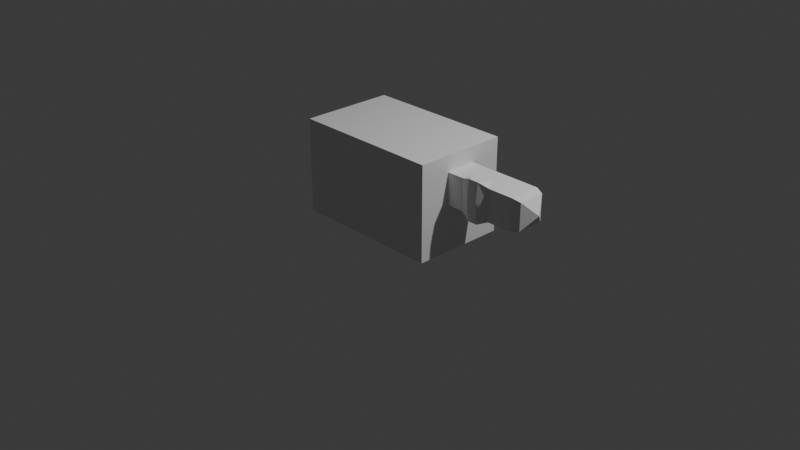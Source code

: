 # Source: eve0.1.blend  (saved by Blender 4.0.36; exported with 4.5.12 LTS)
import bpy
from mathutils import Matrix  # noqa: F401  (used for matrix-valued properties, if any)

bpy.ops.wm.read_factory_settings(use_empty=True)
scene = bpy.context.scene
scene.name = 'Scene'

# ---- collections
col_collection = bpy.data.collections.new('Collection'); scene.collection.children.link(col_collection)

# ---- materials (node trees are filled in below, after node groups)
mat_material = bpy.data.materials.new('Material')
mat_material.alpha_threshold = 0.0
mat_material.use_transparent_shadow = False
mat_material.roughness = 0.5
mat_material.line_color = (0.0, 0.0, 0.0, 1.0)

# ---- node groups
ng_auto_smooth = bpy.data.node_groups.new('Auto Smooth', 'GeometryNodeTree')
_s = ng_auto_smooth.interface.new_socket(name='Geometry', in_out='OUTPUT', socket_type='NodeSocketGeometry')
_s = ng_auto_smooth.interface.new_socket(name='Geometry', in_out='INPUT', socket_type='NodeSocketGeometry')
_s = ng_auto_smooth.interface.new_socket(name='Angle', in_out='INPUT', socket_type='NodeSocketFloat')
_s.subtype = 'ANGLE'
_s.min_value = 0.0
_s.max_value = 3.142
ng_auto_smooth.is_modifier = True
_N = ng_auto_smooth.nodes; _L = ng_auto_smooth.links
n0 = _N.new('NodeGroupOutput'); n0.name = 'Group Output'; n0.location = (480, -100)
n1 = _N.new('NodeGroupInput'); n1.name = 'Group Input'; n1.location = (-420, -300)
n2 = _N.new('NodeGroupInput'); n2.name = 'Group Input.001'; n2.location = (-60, -100)
n3 = _N.new('GeometryNodeSetShadeSmooth'); n3.name = 'Set Shade Smooth'; n3.location = (120, -100)
n3.domain = 'EDGE'
n4 = _N.new('GeometryNodeSetShadeSmooth'); n4.name = 'Set Shade Smooth.001'; n4.location = (300, -100)
n5 = _N.new('GeometryNodeInputMeshEdgeAngle'); n5.name = 'Edge Angle'; n5.location = (-420, -220)
n6 = _N.new('GeometryNodeInputEdgeSmooth'); n6.name = 'Is Edge Smooth'; n6.location = (-60, -160)
n7 = _N.new('GeometryNodeInputShadeSmooth'); n7.name = 'Is Face Smooth'; n7.location = (-240, -340)
n8 = _N.new('FunctionNodeBooleanMath'); n8.name = 'Boolean Math'; n8.location = (-60, -220)
n9 = _N.new('FunctionNodeCompare'); n9.name = 'Compare'; n9.location = (-240, -180)
n9.operation = 'LESS_EQUAL'
_L.new(n5.outputs[0], n9.inputs[0])
_L.new(n4.outputs[0], n0.inputs[0])
_L.new(n1.outputs[1], n9.inputs[1])
_L.new(n9.outputs[0], n8.inputs[0])
_L.new(n7.outputs[0], n8.inputs[1])
_L.new(n2.outputs[0], n3.inputs[0])
_L.new(n6.outputs[0], n3.inputs[1])
_L.new(n3.outputs[0], n4.inputs[0])
_L.new(n8.outputs[0], n3.inputs[2])
n0.is_active_output = True

# ---- material node trees
mat_material.use_nodes = True; mat_material.node_tree.nodes.clear()
_N = mat_material.node_tree.nodes; _L = mat_material.node_tree.links
n0 = _N.new('ShaderNodeOutputMaterial'); n0.name = 'Material Output'; n0.location = (300, 300)
n1 = _N.new('ShaderNodeBsdfPrincipled'); n1.name = 'Principled BSDF'; n1.location = (10, 300)
n1.inputs[3].default_value = 1.45
_L.new(n1.outputs[0], n0.inputs[0])
n0.is_active_output = True

# ---- world
world_world = bpy.data.worlds.new('World'); scene.world = world_world
world_world.use_nodes = True; world_world.node_tree.nodes.clear()
_N = world_world.node_tree.nodes; _L = world_world.node_tree.links
n0 = _N.new('ShaderNodeOutputWorld'); n0.name = 'World Output'; n0.location = (300, 300)
n1 = _N.new('ShaderNodeBackground'); n1.name = 'Background'; n1.location = (10, 300)
n1.inputs[0].default_value = (0.05088, 0.05088, 0.05088, 1.0)
_L.new(n1.outputs[0], n0.inputs[0])
n0.is_active_output = True
world_world.color = (0.05088, 0.05088, 0.05088)
world_world.use_sun_shadow = False
world_world.sun_shadow_jitter_overblur = 0.0

# ---- cameras
cam_camera = bpy.data.cameras.new('Camera')
cam_camera.clip_end = 100.0
cam_camera.ortho_scale = 7.314

# ---- lights
light_light = bpy.data.lights.new('Light', 'POINT')
light_light.transmission_factor = 0.0
light_light.use_soft_falloff = False
light_light.energy = 1000.0
light_light.shadow_soft_size = 0.1
light_light.shadow_maximum_resolution = 0.006
light_light.use_absolute_resolution = True

# ---- meshes
me_cube = bpy.data.meshes.new('Cube')
me_cube.from_pydata([], [], [])
_uv = me_cube.uv_layers.new(name='UVMap')
_uv.uv.foreach_set('vector', [])
me_cube.materials.append(mat_material)
me_cube.use_mirror_vertex_groups = False
me_cube.update()
me_cube_001 = bpy.data.meshes.new('Cube.001')
me_cube_001.from_pydata([(-0.9935, -2.996, -0.9745), (-0.9935, -2.996, 0.9745), (-0.9935, 2.996, -0.9745), (-0.9935, 2.996, 0.9745), (0.9935, -2.996, -0.9745), (0.9935, -2.996, 0.9745), (0.9935, 2.996, -0.9745), (0.9935, 2.996, 0.9745), (1.663, 2.996, 0.9745), (1.663, 2.996, -0.9745), (1.663, -2.996, -0.9745), (1.663, -2.996, 0.9745), (-1.512, 2.996, -0.9745), (-1.512, -2.996, -0.9745), (-1.512, -2.996, 0.9745), (-1.512, 2.996, 0.9745), (0.4968, -2.996, 0.9745), (-2.98e-08, -2.996, 0.9745), (-0.4968, -2.996, 0.9745), (1.663, 2.996, 0.6497), (1.663, 2.996, 0.3248), (1.663, 2.996, 0.0), (1.663, 2.996, -0.3248), (1.663, 2.996, -0.6497), (1.663, -1.997, -0.9745), (1.663, -0.9985, -0.9745), (1.663, 0.0, -0.9745), (1.663, 0.9985, -0.9745), (1.663, 1.997, -0.9745), (1.663, 1.997, 0.9745), (1.663, 0.9985, 0.9745), (1.663, 0.0, 0.9745), (1.663, -0.9985, 0.9745), (1.663, -1.997, 0.9745), (1.663, -2.996, 0.6497), (1.663, -2.996, 0.3248), (1.663, -2.996, 0.0), (1.663, -2.996, -0.3248), (1.663, -2.996, -0.6497), (1.663, 1.997, -0.6497), (1.663, 0.9985, -0.6497), (1.663, 0.0, -0.6497), (1.663, -0.9985, -0.6497), (1.663, -1.997, -0.6497), (1.663, 1.997, -0.3248), (1.663, 0.9985, -0.3248), (1.663, 0.0, -0.3248), (1.663, -0.9985, -0.3248), (1.663, -1.997, -0.3248), (1.663, 1.997, 0.0), (1.663, 0.9985, 0.0), (1.663, 0.0, 0.0), (1.663, -0.9985, 0.0), (1.663, -1.997, 0.0), (1.663, 1.997, 0.3248), (1.663, 0.9985, 0.3248), (2.049, 0.9985, 0.0), (1.663, -0.9985, 0.3248), (1.663, -1.997, 0.3248), (1.663, 1.997, 0.6497), (1.663, 0.9985, 0.6497), (1.663, 0.0, 0.6497), (1.663, -0.9985, 0.6497), (1.663, -1.997, 0.6497), (1.856, 0.9985, 0.0), (1.856, 0.0, 0.0), (1.856, -0.9985, 0.0), (1.856, 0.9985, 0.3248), (2.266, 0.9985, 0.0), (1.856, -0.9985, 0.3248), (1.856, 0.9985, 0.6497), (1.856, 0.0, 0.6497), (1.856, -0.9985, 0.6497), (2.049, 0.0, 0.0), (2.049, -0.9985, 0.0), (2.049, 0.9985, 0.3248), (2.477, 0.9985, 0.0), (2.049, -0.9985, 0.3248), (2.049, 0.9985, 0.6497), (2.049, 0.0, 0.6497), (2.049, -0.9985, 0.6497), (2.266, 0.0, 0.0), (2.267, -1.27, -0.08834), (2.266, 0.9985, 0.3248), (2.683, 0.9985, 0.0), (2.263, -1.362, 0.3238), (2.266, 0.9985, 0.6497), (2.266, 0.0, 0.6497), (2.267, -1.266, 0.7367), (2.477, 0.0, 0.0), (2.479, -1.27, -0.08834), (2.477, 0.9985, 0.3248), (2.885, 0.9985, 0.0), (2.474, -1.362, 0.3238), (2.477, 0.9985, 0.6497), (2.477, 0.0, 0.6497), (2.479, -1.266, 0.7367), (2.683, 0.0, 0.0), (2.683, -0.9985, 0.0), (2.683, 0.9985, 0.3248), (3.12, 0.9985, 0.0), (2.683, -0.9985, 0.3248), (2.683, 0.9985, 0.6497), (2.683, 0.0, 0.6497), (2.683, -0.9985, 0.6497), (2.885, 0.0, 0.0), (2.885, -0.9985, 0.0), (2.885, 0.9985, 0.3248), (2.885, -0.9985, 0.3248), (2.885, 0.9985, 0.6497), (2.885, 0.0, 0.6497), (2.885, -0.9985, 0.6497), (3.12, 0.0, 0.0), (3.12, -0.9985, 0.0), (3.12, 0.9985, 0.3248), (3.578, 0.0, 0.3248), (3.12, -0.9985, 0.3248), (3.12, 0.9985, 0.6497), (3.12, 0.0, 0.6497), (3.12, -0.9985, 0.6497), (3.223, 0.9985, 0.0), (3.38, 0.8529, 0.04738), (3.382, 0.0, 0.04944), (3.223, 0.0, 0.0), (3.38, -0.8529, 0.04738), (3.223, -0.9985, 0.0), (3.223, 0.9985, 0.3248), (3.38, 0.8539, 0.3248), (3.38, -0.8539, 0.3248), (3.223, -0.9985, 0.3248), (3.38, 0.8529, 0.6023), (3.223, 0.9985, 0.6497), (3.223, 0.0, 0.6497), (3.382, 0.0, 0.6002), (3.223, -0.9985, 0.6497), (3.38, -0.8529, 0.6023), (-1.512, 0.0, 0.9745), (-1.512, 0.0, -0.9745), (-0.9935, 0.0, -0.9745), (0.9935, 0.0, -0.9745), (0.07519, 0.0, 0.9745), (-0.9935, 0.0, 0.9745), (1.663, 0.0, 0.8121)], [], [(3, 2, 12, 15), (2, 3, 7, 6), (5, 4, 10, 38, 37, 36, 35, 34, 11), (4, 5, 16, 17, 18, 1, 0), (138, 139, 4, 0), (63, 33, 11, 34), (139, 6, 9, 28, 27, 26), (6, 7, 8, 19, 20, 21, 22, 23, 9), (137, 136, 15, 12), (0, 1, 14, 13), (141, 3, 15, 136), (138, 0, 13, 137), (24, 43, 38, 10), (43, 48, 37, 38), (48, 53, 36, 37), (53, 58, 35, 36), (58, 63, 34, 35), (9, 23, 39, 28), (28, 39, 40, 27), (27, 40, 41, 26), (26, 41, 42, 25), (25, 42, 43, 24), (23, 22, 44, 39), (39, 44, 45, 40), (40, 45, 46, 41), (41, 46, 47, 42), (42, 47, 48, 43), (22, 21, 49, 44), (44, 49, 50, 45), (45, 50, 51, 46), (46, 51, 52, 47), (47, 52, 53, 48), (21, 20, 54, 49), (49, 54, 55, 50), (62, 57, 69, 72), (50, 55, 67, 64), (52, 57, 58, 53), (20, 19, 59, 54), (54, 59, 60, 55), (51, 50, 64, 65), (57, 52, 66, 69), (57, 62, 63, 58), (19, 8, 29, 59), (59, 29, 30, 60), (60, 30, 31, 142, 61), (61, 142, 31, 32, 62), (62, 32, 33, 63), (72, 69, 77, 80), (70, 71, 79, 78), (64, 67, 75, 56), (69, 66, 74, 77), (55, 60, 70, 67), (52, 51, 65, 66), (60, 61, 71, 70), (61, 62, 72, 71), (56, 75, 83, 68), (77, 74, 82, 85), (74, 73, 81, 82), (79, 80, 88, 87), (65, 64, 56, 73), (67, 70, 78, 75), (71, 72, 80, 79), (66, 65, 73, 74), (87, 88, 96, 95), (83, 86, 94, 91), (81, 68, 76, 89), (88, 85, 93, 96), (78, 79, 87, 86), (80, 77, 85, 88), (73, 56, 68, 81), (75, 78, 86, 83), (89, 76, 84, 97), (96, 93, 101, 104), (94, 95, 103, 102), (76, 91, 99, 84), (82, 81, 89, 90), (85, 82, 90, 93), (68, 83, 91, 76), (86, 87, 95, 94), (102, 103, 110, 109), (84, 99, 107, 92), (101, 98, 106, 108), (98, 97, 105, 106), (91, 94, 102, 99), (95, 96, 104, 103), (90, 89, 97, 98), (93, 90, 98, 101), (92, 107, 114, 100), (108, 106, 113, 116), (106, 105, 112, 113), (110, 111, 119, 118), (104, 101, 108, 111), (97, 84, 92, 105), (99, 102, 109, 107), (103, 104, 111, 110), (119, 116, 129, 134), (122, 121, 115), (135, 128, 115), (109, 110, 118, 117), (111, 108, 116, 119), (105, 92, 100, 112), (107, 109, 117, 114), (117, 118, 132, 131), (133, 135, 115), (113, 112, 123, 125), (127, 130, 115), (124, 122, 115), (128, 124, 115), (112, 100, 120, 123), (130, 133, 115), (121, 127, 115), (114, 117, 131, 126), (118, 119, 134, 132), (116, 113, 125, 129), (121, 122, 123, 120), (122, 124, 125, 123), (131, 132, 133, 130), (132, 134, 135, 133), (127, 121, 120, 126), (129, 125, 124, 128), (130, 127, 126, 131), (134, 129, 128, 135), (100, 114, 126, 120), (2, 6, 139, 138), (2, 138, 137, 12), (4, 139, 26, 25, 24, 10), (31, 30, 29, 8, 7, 3, 141), (1, 141, 136, 14), (13, 14, 136, 137), (32, 31, 141, 1, 18, 17, 16, 5, 11, 33)])
_uv = me_cube_001.uv_layers.new(name='UVMap')
_uv.uv.foreach_set('vector', [0.625, 0.25, 0.375, 0.25, 0.375, 0.25, 0.625, 0.25, 0.375, 0.25, 0.625, 0.25, 0.625, 0.5, 0.375, 0.5, 0.625, 0.75, 0.375, 0.75, 0.375, 0.75, 0.4167, 0.75, 0.4583, 0.75, 0.5, 0.75, 0.5417, 0.75, 0.5833, 0.75, 0.625, 0.75, 0.375, 0.75, 0.625, 0.75, 0.625, 0.8125, 0.625, 0.875, 0.625, 0.9375, 0.625, 1.0, 0.375, 1.0, 0.125, 0.625, 0.375, 0.625, 0.375, 0.75, 0.125, 0.75, 0.5833, 0.7083, 0.625, 0.7083, 0.625, 0.75, 0.5833, 0.75, 0.375, 0.625, 0.375, 0.5, 0.375, 0.5, 0.375, 0.5417, 0.375, 0.5833, 0.375, 0.625, 0.375, 0.5, 0.625, 0.5, 0.625, 0.5, 0.5833, 0.5, 0.5417, 0.5, 0.5, 0.5, 0.4583, 0.5, 0.4167, 0.5, 0.375, 0.5, 0.375, 0.125, 0.625, 0.125, 0.625, 0.25, 0.375, 0.25, 0.375, 1.0, 0.625, 1.0, 0.625, 1.0, 0.375, 1.0, 0.875, 0.625, 0.875, 0.5, 0.875, 0.5, 0.875, 0.625, 0.125, 0.625, 0.125, 0.75, 0.125, 0.75, 0.125, 0.625, 0.375, 0.7083, 0.4167, 0.7083, 0.4167, 0.75, 0.375, 0.75, 0.4167, 0.7083, 0.4583, 0.7083, 0.4583, 0.75, 0.4167, 0.75, 0.4583, 0.7083, 0.5, 0.7083, 0.5, 0.75, 0.4583, 0.75, 0.5, 0.7083, 0.5417, 0.7083, 0.5417, 0.75, 0.5, 0.75, 0.5417, 0.7083, 0.5833, 0.7083, 0.5833, 0.75, 0.5417, 0.75, 0.375, 0.5, 0.4167, 0.5, 0.4167, 0.5417, 0.375, 0.5417, 0.375, 0.5417, 0.4167, 0.5417, 0.4167, 0.5833, 0.375, 0.5833, 0.375, 0.5833, 0.4167, 0.5833, 0.4167, 0.625, 0.375, 0.625, 0.375, 0.625, 0.4167, 0.625, 0.4167, 0.6667, 0.375, 0.6667, 0.375, 0.6667, 0.4167, 0.6667, 0.4167, 0.7083, 0.375, 0.7083, 0.4167, 0.5, 0.4583, 0.5, 0.4583, 0.5417, 0.4167, 0.5417, 0.4167, 0.5417, 0.4583, 0.5417, 0.4583, 0.5833, 0.4167, 0.5833, 0.4167, 0.5833, 0.4583, 0.5833, 0.4583, 0.625, 0.4167, 0.625, 0.4167, 0.625, 0.4583, 0.625, 0.4583, 0.6667, 0.4167, 0.6667, 0.4167, 0.6667, 0.4583, 0.6667, 0.4583, 0.7083, 0.4167, 0.7083, 0.4583, 0.5, 0.5, 0.5, 0.5, 0.5417, 0.4583, 0.5417, 0.4583, 0.5417, 0.5, 0.5417, 0.5, 0.5833, 0.4583, 0.5833, 0.4583, 0.5833, 0.5, 0.5833, 0.5, 0.625, 0.4583, 0.625, 0.4583, 0.625, 0.5, 0.625, 0.5, 0.6667, 0.4583, 0.6667, 0.4583, 0.6667, 0.5, 0.6667, 0.5, 0.7083, 0.4583, 0.7083, 0.5, 0.5, 0.5417, 0.5, 0.5417, 0.5417, 0.5, 0.5417, 0.5, 0.5417, 0.5417, 0.5417, 0.5417, 0.5833, 0.5, 0.5833, 0.5833, 0.6667, 0.5417, 0.6667, 0.5417, 0.6667, 0.5833, 0.6667, 0.5, 0.5833, 0.5417, 0.5833, 0.5417, 0.5833, 0.5, 0.5833, 0.5, 0.6667, 0.5417, 0.6667, 0.5417, 0.7083, 0.5, 0.7083, 0.5417, 0.5, 0.5833, 0.5, 0.5833, 0.5417, 0.5417, 0.5417, 0.5417, 0.5417, 0.5833, 0.5417, 0.5833, 0.5833, 0.5417, 0.5833, 0.5, 0.625, 0.5, 0.5833, 0.5, 0.5833, 0.5, 0.625, 0.5417, 0.6667, 0.5, 0.6667, 0.5, 0.6667, 0.5417, 0.6667, 0.5417, 0.6667, 0.5833, 0.6667, 0.5833, 0.7083, 0.5417, 0.7083, 0.5833, 0.5, 0.625, 0.5, 0.625, 0.5417, 0.5833, 0.5417, 0.5833, 0.5417, 0.625, 0.5417, 0.625, 0.5833, 0.5833, 0.5833, 0.5833, 0.5833, 0.625, 0.5833, 0.625, 0.625, 0.6042, 0.625, 0.5833, 0.625, 0.5833, 0.625, 0.6042, 0.625, 0.625, 0.625, 0.625, 0.6667, 0.5833, 0.6667, 0.5833, 0.6667, 0.625, 0.6667, 0.625, 0.7083, 0.5833, 0.7083, 0.5833, 0.6667, 0.5417, 0.6667, 0.5417, 0.6667, 0.5833, 0.6667, 0.5833, 0.5833, 0.5833, 0.625, 0.5833, 0.625, 0.5833, 0.5833, 0.5, 0.5833, 0.5417, 0.5833, 0.5417, 0.5833, 0.5, 0.5833, 0.5417, 0.6667, 0.5, 0.6667, 0.5, 0.6667, 0.5417, 0.6667, 0.5417, 0.5833, 0.5833, 0.5833, 0.5833, 0.5833, 0.5417, 0.5833, 0.5, 0.6667, 0.5, 0.625, 0.5, 0.625, 0.5, 0.6667, 0.5833, 0.5833, 0.5833, 0.625, 0.5833, 0.625, 0.5833, 0.5833, 0.5833, 0.625, 0.5833, 0.6667, 0.5833, 0.6667, 0.5833, 0.625, 0.5, 0.5833, 0.5417, 0.5833, 0.5417, 0.5833, 0.5, 0.5833, 0.5417, 0.6667, 0.5, 0.6667, 0.5, 0.6667, 0.5417, 0.6667, 0.5, 0.6667, 0.5, 0.625, 0.5, 0.625, 0.5, 0.6667, 0.5833, 0.625, 0.5833, 0.6667, 0.5833, 0.6667, 0.5833, 0.625, 0.5, 0.625, 0.5, 0.5833, 0.5, 0.5833, 0.5, 0.625, 0.5417, 0.5833, 0.5833, 0.5833, 0.5833, 0.5833, 0.5417, 0.5833, 0.5833, 0.625, 0.5833, 0.6667, 0.5833, 0.6667, 0.5833, 0.625, 0.5, 0.6667, 0.5, 0.625, 0.5, 0.625, 0.5, 0.6667, 0.5833, 0.625, 0.5833, 0.6667, 0.5833, 0.6667, 0.5833, 0.625, 0.5417, 0.5833, 0.5833, 0.5833, 0.5833, 0.5833, 0.5417, 0.5833, 0.5, 0.625, 0.5, 0.5833, 0.5, 0.5833, 0.5, 0.625, 0.5833, 0.6667, 0.5417, 0.6667, 0.5417, 0.6667, 0.5833, 0.6667, 0.5833, 0.5833, 0.5833, 0.625, 0.5833, 0.625, 0.5833, 0.5833, 0.5833, 0.6667, 0.5417, 0.6667, 0.5417, 0.6667, 0.5833, 0.6667, 0.5, 0.625, 0.5, 0.5833, 0.5, 0.5833, 0.5, 0.625, 0.5417, 0.5833, 0.5833, 0.5833, 0.5833, 0.5833, 0.5417, 0.5833, 0.5, 0.625, 0.5, 0.5833, 0.5, 0.5833, 0.5, 0.625, 0.5833, 0.6667, 0.5417, 0.6667, 0.5417, 0.6667, 0.5833, 0.6667, 0.5833, 0.5833, 0.5833, 0.625, 0.5833, 0.625, 0.5833, 0.5833, 0.5, 0.5833, 0.5417, 0.5833, 0.5417, 0.5833, 0.5, 0.5833, 0.5, 0.6667, 0.5, 0.625, 0.5, 0.625, 0.5, 0.6667, 0.5417, 0.6667, 0.5, 0.6667, 0.5, 0.6667, 0.5417, 0.6667, 0.5, 0.5833, 0.5417, 0.5833, 0.5417, 0.5833, 0.5, 0.5833, 0.5833, 0.5833, 0.5833, 0.625, 0.5833, 0.625, 0.5833, 0.5833, 0.5833, 0.5833, 0.5833, 0.625, 0.5833, 0.625, 0.5833, 0.5833, 0.5, 0.5833, 0.5417, 0.5833, 0.5417, 0.5833, 0.5, 0.5833, 0.5417, 0.6667, 0.5, 0.6667, 0.5, 0.6667, 0.5417, 0.6667, 0.5, 0.6667, 0.5, 0.625, 0.5, 0.625, 0.5, 0.6667, 0.5417, 0.5833, 0.5833, 0.5833, 0.5833, 0.5833, 0.5417, 0.5833, 0.5833, 0.625, 0.5833, 0.6667, 0.5833, 0.6667, 0.5833, 0.625, 0.5, 0.6667, 0.5, 0.625, 0.5, 0.625, 0.5, 0.6667, 0.5417, 0.6667, 0.5, 0.6667, 0.5, 0.6667, 0.5417, 0.6667, 0.5, 0.5833, 0.5417, 0.5833, 0.5417, 0.5833, 0.5, 0.5833, 0.5417, 0.6667, 0.5, 0.6667, 0.5, 0.6667, 0.5417, 0.6667, 0.5, 0.6667, 0.5, 0.625, 0.5, 0.625, 0.5, 0.6667, 0.5833, 0.625, 0.5833, 0.6667, 0.5833, 0.6667, 0.5833, 0.625, 0.5833, 0.6667, 0.5417, 0.6667, 0.5417, 0.6667, 0.5833, 0.6667, 0.5, 0.625, 0.5, 0.5833, 0.5, 0.5833, 0.5, 0.625, 0.5417, 0.5833, 0.5833, 0.5833, 0.5833, 0.5833, 0.5417, 0.5833, 0.5833, 0.625, 0.5833, 0.6667, 0.5833, 0.6667, 0.5833, 0.625, 0.5833, 0.6667, 0.5417, 0.6667, 0.5417, 0.6667, 0.5833, 0.6667, 0.5, 0.625, 0.5, 0.5894, 0.5, 0.625, 0.5833, 0.6667, 0.5477, 0.6667, 0.5833, 0.6667, 0.5833, 0.5833, 0.5833, 0.625, 0.5833, 0.625, 0.5833, 0.5833, 0.5833, 0.6667, 0.5417, 0.6667, 0.5417, 0.6667, 0.5833, 0.6667, 0.5, 0.625, 0.5, 0.5833, 0.5, 0.5833, 0.5, 0.625, 0.5417, 0.5833, 0.5833, 0.5833, 0.5833, 0.5833, 0.5417, 0.5833, 0.5833, 0.5833, 0.5833, 0.625, 0.5833, 0.625, 0.5833, 0.5833, 0.5833, 0.625, 0.5833, 0.6606, 0.5833, 0.625, 0.5, 0.6667, 0.5, 0.625, 0.5, 0.625, 0.5, 0.6667, 0.5417, 0.5833, 0.5773, 0.5833, 0.5417, 0.5833, 0.5, 0.6667, 0.5, 0.6313, 0.5, 0.6667, 0.5417, 0.6667, 0.5061, 0.6667, 0.5417, 0.6667, 0.5, 0.625, 0.5, 0.5833, 0.5, 0.5833, 0.5, 0.625, 0.5833, 0.5833, 0.5833, 0.6187, 0.5833, 0.5833, 0.5, 0.5833, 0.5356, 0.5833, 0.5, 0.5833, 0.5417, 0.5833, 0.5833, 0.5833, 0.5833, 0.5833, 0.5417, 0.5833, 0.5833, 0.625, 0.5833, 0.6667, 0.5833, 0.6667, 0.5833, 0.625, 0.5417, 0.6667, 0.5, 0.6667, 0.5, 0.6667, 0.5417, 0.6667, 0.5, 0.5894, 0.5, 0.625, 0.5, 0.625, 0.5, 0.5833, 0.5, 0.6313, 0.5, 0.6667, 0.5, 0.6667, 0.5, 0.625, 0.5833, 0.5833, 0.5833, 0.625, 0.5833, 0.6187, 0.5833, 0.5833, 0.5833, 0.625, 0.5833, 0.6667, 0.5833, 0.6606, 0.5833, 0.625, 0.5356, 0.5833, 0.5, 0.5833, 0.5, 0.5833, 0.5417, 0.5833, 0.5417, 0.6667, 0.5, 0.6667, 0.5061, 0.6667, 0.5417, 0.6667, 0.5773, 0.5833, 0.5417, 0.5833, 0.5417, 0.5833, 0.5833, 0.5833, 0.5833, 0.6667, 0.5417, 0.6667, 0.5477, 0.6667, 0.5833, 0.6667, 0.5, 0.5833, 0.5417, 0.5833, 0.5417, 0.5833, 0.5, 0.5833, 0.125, 0.5, 0.375, 0.5, 0.375, 0.625, 0.125, 0.625, 0.125, 0.5, 0.125, 0.625, 0.125, 0.625, 0.125, 0.5, 0.375, 0.75, 0.375, 0.625, 0.375, 0.625, 0.375, 0.6667, 0.375, 0.7083, 0.375, 0.75, 0.625, 0.625, 0.625, 0.5833, 0.625, 0.5417, 0.625, 0.5, 0.625, 0.5, 0.875, 0.5, 0.875, 0.625, 0.875, 0.75, 0.875, 0.625, 0.875, 0.625, 0.875, 0.75, 0.375, 0.0, 0.625, 0.0, 0.625, 0.125, 0.375, 0.125, 0.625, 0.6667, 0.625, 0.625, 0.875, 0.625, 0.875, 0.75, 0.8125, 0.75, 0.75, 0.75, 0.6875, 0.75, 0.625, 0.75, 0.625, 0.75, 0.625, 0.7083])
me_cube_001.update()

# ---- objects
ob_cube = bpy.data.objects.new('Cube', me_cube)
ob_light = bpy.data.objects.new('Light', light_light)
ob_camera = bpy.data.objects.new('Camera', cam_camera)
ob_cube_001 = bpy.data.objects.new('Cube.001', me_cube_001)

# ---- transforms, parenting, visibility, modifiers, constraints
ob_cube.location = (0.0, 0.0, 0.0)
ob_cube.scale = (1.0, 1.0, 0.8656)
ob_cube.lock_rotations_4d = False
ob_cube.empty_display_type = 'ARROWS'
ob_cube.lineart.crease_threshold = 0.0
_m = ob_cube.modifiers.new('Auto Smooth', 'NODES')
_m.node_group = ng_auto_smooth
_gi = [s.identifier for s in ng_auto_smooth.interface.items_tree if s.item_type == 'SOCKET' and s.in_out == 'INPUT']
_m[_gi[1]] = 0.5236  # Angle
ob_light.location = (4.076, 1.005, 5.904)
ob_light.rotation_euler = (0.6503, 0.05522, 1.866)
ob_light.lock_rotations_4d = False
ob_light.empty_display_type = 'ARROWS'
ob_light.color = (0.0, 0.0, 0.0, 0.0)
ob_light.lineart.crease_threshold = 0.0
ob_camera.location = (7.359, -6.926, 4.958)
ob_camera.rotation_euler = (1.109, 0.0, 0.8149)
ob_camera.lock_rotations_4d = False
ob_camera.empty_display_type = 'ARROWS'
ob_camera.color = (0.0, 0.0, 0.0, 0.0)
ob_camera.display_type = 'WIRE'
ob_camera.lineart.crease_threshold = 0.0
ob_cube_001.location = (0.0, 0.0, 0.5)
ob_cube_001.scale = (0.5033, 0.1669, 0.5131)

# ---- collection membership
col_collection.objects.link(ob_cube)
col_collection.objects.link(ob_light)
col_collection.objects.link(ob_camera)
col_collection.objects.link(ob_cube_001)

# ---- scene / render settings (as saved in the file)
scene.camera = ob_camera
scene.frame_start = 1; scene.frame_end = 250; scene.frame_set(1)
scene.render.engine = 'BLENDER_EEVEE_NEXT'
scene.cycles.sampling_pattern = 'TABULATED_SOBOL'
bpy.context.view_layer.update()
